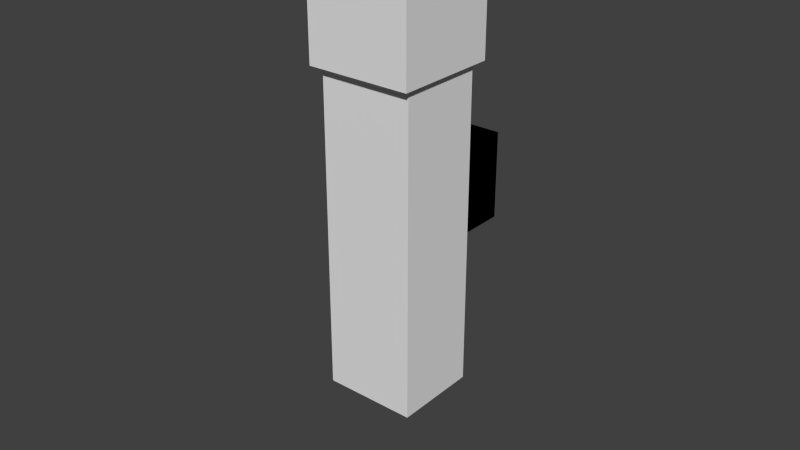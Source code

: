 # Source: exploder.blend  (saved by Blender 2.82.7; exported with 4.5.12 LTS)
import bpy
from mathutils import Matrix  # noqa: F401  (used for matrix-valued properties, if any)

bpy.ops.wm.read_factory_settings(use_empty=True)
scene = bpy.context.scene
scene.name = 'Scene'

# ---- collections
col_collection_1 = bpy.data.collections.new('Collection 1'); scene.collection.children.link(col_collection_1)

# ---- materials (node trees are filled in below, after node groups)
mat_material = bpy.data.materials.new('Material')
mat_material.alpha_threshold = 0.0
mat_material.use_transparent_shadow = False
mat_material.roughness = 0.5
mat_material.line_color = (0.0, 0.0, 0.0, 1.0)

# ---- material node trees

# ---- world
world_world = bpy.data.worlds.new('World'); scene.world = world_world
world_world.color = (0.05088, 0.05088, 0.05088)
world_world.use_sun_shadow = False
world_world.sun_shadow_jitter_overblur = 0.0
world_world.cycles.sampling_method = 'MANUAL'
world_world.cycles.sample_map_resolution = 256

# ---- meshes
me_cube_003 = bpy.data.meshes.new('Cube.003')
me_cube_003.from_pydata([(1.0, 1.0, -1.0), (1.0, -1.0, -1.0), (-1.0, -1.0, -1.0), (-1.0, 1.0, -1.0), (1.0, 1.0, 1.0), (1.0, -1.0, 1.0), (-1.0, -1.0, 1.0), (-1.0, 1.0, 1.0)], [], [(0, 1, 2, 3), (4, 7, 6, 5), (0, 4, 5, 1), (1, 5, 6, 2), (2, 6, 7, 3), (4, 0, 3, 7)])
_uv = me_cube_003.uv_layers.new(name='UVMap')
_uv.uv.foreach_set('vector', [0.0, 0.0, 1.0, 0.0, 1.0, 1.0, 0.0, 1.0, 0.0, 0.0, 1.0, 0.0, 1.0, 1.0, 0.0, 1.0, 0.0, 0.0, 1.0, 0.0, 1.0, 1.0, 0.0, 1.0, 0.0, 0.0, 1.0, 0.0, 1.0, 1.0, 0.0, 1.0, 0.0, 0.0, 1.0, 0.0, 1.0, 1.0, 0.0, 1.0, 0.0, 0.0, 1.0, 0.0, 1.0, 1.0, 0.0, 1.0])
me_cube_003.materials.append(mat_material)
me_cube_003.use_remesh_preserve_volume = False
me_cube_003.use_remesh_preserve_attributes = False
me_cube_003.use_mirror_vertex_groups = False
me_cube_003.update()
me_cube_004 = bpy.data.meshes.new('Cube.004')
me_cube_004.from_pydata([(1.0, 1.0, -1.0), (1.0, -1.0, -1.0), (-1.0, -1.0, -1.0), (-1.0, 1.0, -1.0), (1.0, 1.0, 1.0), (1.0, -1.0, 1.0), (-1.0, -1.0, 1.0), (-1.0, 1.0, 1.0)], [], [(0, 1, 2, 3), (4, 7, 6, 5), (0, 4, 5, 1), (1, 5, 6, 2), (2, 6, 7, 3), (4, 0, 3, 7)])
_uv = me_cube_004.uv_layers.new(name='UVMap')
_uv.uv.foreach_set('vector', [0.0, 0.0, 1.0, 0.0, 1.0, 1.0, 0.0, 1.0, 0.0, 0.0, 1.0, 0.0, 1.0, 1.0, 0.0, 1.0, 0.0, 0.0, 1.0, 0.0, 1.0, 1.0, 0.0, 1.0, 0.0, 0.0, 1.0, 0.0, 1.0, 1.0, 0.0, 1.0, 0.0, 0.0, 1.0, 0.0, 1.0, 1.0, 0.0, 1.0, 0.0, 0.0, 1.0, 0.0, 1.0, 1.0, 0.0, 1.0])
me_cube_004.materials.append(mat_material)
me_cube_004.use_remesh_preserve_volume = False
me_cube_004.use_remesh_preserve_attributes = False
me_cube_004.use_mirror_vertex_groups = False
me_cube_004.update()
me_cube_005 = bpy.data.meshes.new('Cube.005')
me_cube_005.from_pydata([(1.0, 1.0, -1.0), (1.0, -1.0, -1.0), (-1.0, -1.0, -1.0), (-1.0, 1.0, -1.0), (1.0, 1.0, 1.0), (1.0, -1.0, 1.0), (-1.0, -1.0, 1.0), (-1.0, 1.0, 1.0)], [], [(0, 1, 2, 3), (4, 7, 6, 5), (0, 4, 5, 1), (1, 5, 6, 2), (2, 6, 7, 3), (4, 0, 3, 7)])
_uv = me_cube_005.uv_layers.new(name='UVMap')
_uv.uv.foreach_set('vector', [0.0, 0.0, 1.0, 0.0, 1.0, 1.0, 0.0, 1.0, 0.0, 0.0, 1.0, 0.0, 1.0, 1.0, 0.0, 1.0, 0.0, 0.0, 1.0, 0.0, 1.0, 1.0, 0.0, 1.0, 0.0, 0.0, 1.0, 0.0, 1.0, 1.0, 0.0, 1.0, 0.0, 0.0, 1.0, 0.0, 1.0, 1.0, 0.0, 1.0, 0.0, 0.0, 1.0, 0.0, 1.0, 1.0, 0.0, 1.0])
me_cube_005.materials.append(mat_material)
me_cube_005.use_remesh_preserve_volume = False
me_cube_005.use_remesh_preserve_attributes = False
me_cube_005.use_mirror_vertex_groups = False
me_cube_005.update()
me_cube_002 = bpy.data.meshes.new('Cube.002')
me_cube_002.from_pydata([(1.0, 1.0, -1.0), (1.0, -1.0, -1.0), (-1.0, -1.0, -1.0), (-1.0, 1.0, -1.0), (1.0, 1.0, 1.0), (1.0, -1.0, 1.0), (-1.0, -1.0, 1.0), (-1.0, 1.0, 1.0)], [], [(0, 1, 2, 3), (4, 7, 6, 5), (0, 4, 5, 1), (1, 5, 6, 2), (2, 6, 7, 3), (4, 0, 3, 7)])
_uv = me_cube_002.uv_layers.new(name='UVMap')
_uv.uv.foreach_set('vector', [0.0, 0.0, 1.0, 0.0, 1.0, 1.0, 0.0, 1.0, 0.0, 0.0, 1.0, 0.0, 1.0, 1.0, 0.0, 1.0, 0.0, 0.0, 1.0, 0.0, 1.0, 1.0, 0.0, 1.0, 0.0, 0.0, 1.0, 0.0, 1.0, 1.0, 0.0, 1.0, 0.0, 0.0, 1.0, 0.0, 1.0, 1.0, 0.0, 1.0, 0.0, 0.0, 1.0, 0.0, 1.0, 1.0, 0.0, 1.0])
me_cube_002.materials.append(mat_material)
me_cube_002.use_remesh_preserve_volume = False
me_cube_002.use_remesh_preserve_attributes = False
me_cube_002.use_mirror_vertex_groups = False
me_cube_002.update()
me_cube_006 = bpy.data.meshes.new('Cube.006')
me_cube_006.from_pydata([(-1.0, -1.0, -1.0), (-1.0, 1.0, -1.0), (1.0, 1.0, -1.0), (1.0, -1.0, -1.0), (-1.0, -1.0, 1.0), (-1.0, 1.0, 1.0), (1.0, 1.0, 1.0), (1.0, -1.0, 1.0)], [], [(4, 5, 1, 0), (5, 6, 2, 1), (6, 7, 3, 2), (7, 4, 0, 3), (0, 1, 2, 3), (7, 6, 5, 4)])
_uv = me_cube_006.uv_layers.new(name='UVMap')
_uv.uv.foreach_set('vector', [0.6667, 0.6667, 0.3333, 0.6667, 0.3333, 0.3333, 0.6667, 0.3333, 3.974e-08, 0.6667, 0.0, 0.3333, 0.3333, 0.3333, 0.3333, 0.6667, 1.291e-07, 0.3333, 0.0, 8.941e-08, 0.3333, 0.0, 0.3333, 0.3333, 0.3333, 0.3333, 0.3333, 3.974e-08, 0.6667, 0.0, 0.6667, 0.3333, 0.6667, 1.0, 0.3333, 1.0, 0.3333, 0.6667, 0.6667, 0.6667, 0.6667, 0.6667, 1.0, 0.6667, 1.0, 1.0, 0.6667, 1.0])
me_cube_006.use_remesh_preserve_volume = False
me_cube_006.use_remesh_preserve_attributes = False
me_cube_006.use_mirror_vertex_groups = False
me_cube_006.update()
me_cube = bpy.data.meshes.new('Cube')
me_cube.from_pydata([(1.0, 1.0, -1.0), (1.0, -1.0, -1.0), (-1.0, -1.0, -1.0), (-1.0, 1.0, -1.0), (1.0, 1.0, 1.0), (1.0, -1.0, 1.0), (-1.0, -1.0, 1.0), (-1.0, 1.0, 1.0)], [], [(0, 1, 2, 3), (4, 7, 6, 5), (0, 4, 5, 1), (1, 5, 6, 2), (2, 6, 7, 3), (4, 0, 3, 7)])
_uv = me_cube.uv_layers.new(name='UVMap')
_uv.uv.foreach_set('vector', [0.0, 0.0, 1.0, 0.0, 1.0, 1.0, 0.0, 1.0, 0.0, 0.0, 1.0, 0.0, 1.0, 1.0, 0.0, 1.0, 0.0, 0.0, 1.0, 0.0, 1.0, 1.0, 0.0, 1.0, 0.0, 0.0, 1.0, 0.0, 1.0, 1.0, 0.0, 1.0, 0.0, 0.0, 1.0, 0.0, 1.0, 1.0, 0.0, 1.0, 0.0, 0.0, 1.0, 0.0, 1.0, 1.0, 0.0, 1.0])
me_cube.materials.append(mat_material)
me_cube.use_remesh_preserve_volume = False
me_cube.use_remesh_preserve_attributes = False
me_cube.use_mirror_vertex_groups = False
me_cube.update()
arm_armature = bpy.data.armatures.new('Armature')  # bones are not reproduced

# ---- objects
ob_armature = bpy.data.objects.new('Armature', arm_armature)
ob_cube_002 = bpy.data.objects.new('Cube.002', me_cube_003)
ob_cube_003 = bpy.data.objects.new('Cube.003', me_cube_004)
ob_cube_004 = bpy.data.objects.new('Cube.004', me_cube_005)
ob_cube_001 = bpy.data.objects.new('Cube.001', me_cube_002)
ob_cube_005 = bpy.data.objects.new('Cube.005', me_cube_006)
ob_cube = bpy.data.objects.new('Cube', me_cube)

# ---- transforms, parenting, visibility, modifiers, constraints
ob_armature.location = (0.0, 0.0, 3.0)
ob_armature.lineart.crease_threshold = 0.0
ob_cube_002.location = (0.0, 0.5, -6.338e-07)
ob_cube_002.scale = (0.45, 0.45, 0.45)
ob_cube_002.lock_rotations_4d = False
ob_cube_002.empty_display_type = 'ARROWS'
ob_cube_002.lineart.crease_threshold = 0.0
_c = ob_cube_002.constraints.new('CHILD_OF'); _c.name = 'Child Of'
_c.target = ob_armature
_c.subtarget = 'Front_Right_Foot'
_c.set_inverse_pending = False
ob_cube_003.location = (0.0, 0.5, -9.656e-08)
ob_cube_003.scale = (0.45, 0.45, 0.45)
ob_cube_003.lock_rotations_4d = False
ob_cube_003.empty_display_type = 'ARROWS'
ob_cube_003.lineart.crease_threshold = 0.0
_c = ob_cube_003.constraints.new('CHILD_OF'); _c.name = 'Child Of'
_c.target = ob_armature
_c.subtarget = 'Front_Left_Foot'
_c.set_inverse_pending = False
ob_cube_004.location = (0.0, 0.5, -9.656e-08)
ob_cube_004.scale = (0.45, 0.45, 0.45)
ob_cube_004.lock_rotations_4d = False
ob_cube_004.empty_display_type = 'ARROWS'
ob_cube_004.lineart.crease_threshold = 0.0
_c = ob_cube_004.constraints.new('CHILD_OF'); _c.name = 'Child Of'
_c.target = ob_armature
_c.subtarget = 'Back_Left_foot'
_c.set_inverse_pending = False
ob_cube_001.location = (0.0, 0.5, -9.656e-08)
ob_cube_001.scale = (0.45, 0.45, 0.45)
ob_cube_001.lock_rotations_4d = False
ob_cube_001.empty_display_type = 'ARROWS'
ob_cube_001.lineart.crease_threshold = 0.0
_c = ob_cube_001.constraints.new('CHILD_OF'); _c.name = 'Child Of'
_c.target = ob_armature
_c.subtarget = 'Back_Right_Foot'
_c.set_inverse_pending = False
ob_cube_005.location = (0.0, 0.0, 4.839)
ob_cube_005.rotation_euler = (0.0, 0.0, -1.571)
ob_cube_005.scale = (0.55, 0.55, 0.55)
ob_cube_005.lineart.crease_threshold = 0.0
ob_cube.location = (0.0, 0.0, 2.6)
ob_cube.rotation_euler = (0.0, 0.0, 2.384e-07)
ob_cube.scale = (0.49, 0.4476, 1.68)
ob_cube.lock_rotations_4d = False
ob_cube.empty_display_type = 'ARROWS'
ob_cube.lineart.crease_threshold = 0.0

# ---- collection membership
col_collection_1.objects.link(ob_armature)
col_collection_1.objects.link(ob_cube_002)
col_collection_1.objects.link(ob_cube_003)
col_collection_1.objects.link(ob_cube_004)
col_collection_1.objects.link(ob_cube_001)
col_collection_1.objects.link(ob_cube_005)
col_collection_1.objects.link(ob_cube)

# ---- scene / render settings (as saved in the file)
scene.frame_start = 1; scene.frame_end = 40; scene.frame_set(12)
scene.render.engine = 'BLENDER_EEVEE_NEXT'
scene.render.resolution_percentage = 50
scene.render.dither_intensity = 0.0
scene.cycles.use_denoising = False
scene.cycles.samples = 10
scene.cycles.sampling_pattern = 'TABULATED_SOBOL'
scene.cycles.light_sampling_threshold = 0.0
scene.cycles.use_adaptive_sampling = False
scene.cycles.use_light_tree = False
scene.cycles.blur_glossy = 0.0
scene.cycles.volume_bounces = 1
scene.cycles.pixel_filter_type = 'GAUSSIAN'
scene.cycles.sample_clamp_indirect = 0.0
scene.view_settings.view_transform = 'Standard'
bpy.context.view_layer.update()

# ---- added for rendering (the .blend has no active camera and no usable light): camera, sun
cam_auto = bpy.data.cameras.new('AutoCamera')
cam_auto.lens = 50.0
cam_auto.sensor_width = 36.0
cam_auto.clip_end = 1000.0
ob_auto_camera = bpy.data.objects.new('AutoCamera', cam_auto)
scene.collection.objects.link(ob_auto_camera)
ob_auto_camera.location = (6.02565, -7.2008, 7.49014)
ob_auto_camera.rotation_euler = (1.09748, -7.21219e-08, 0.694738)
scene.camera = ob_auto_camera
light_auto_sun = bpy.data.lights.new('AutoSun', 'SUN')
light_auto_sun.energy = 3.0
light_auto_sun.angle = 0.0523599
ob_auto_sun = bpy.data.objects.new('AutoSun', light_auto_sun)
scene.collection.objects.link(ob_auto_sun)
ob_auto_sun.rotation_euler = (0.872665, 0.174533, 0.523599)
bpy.context.view_layer.update()
